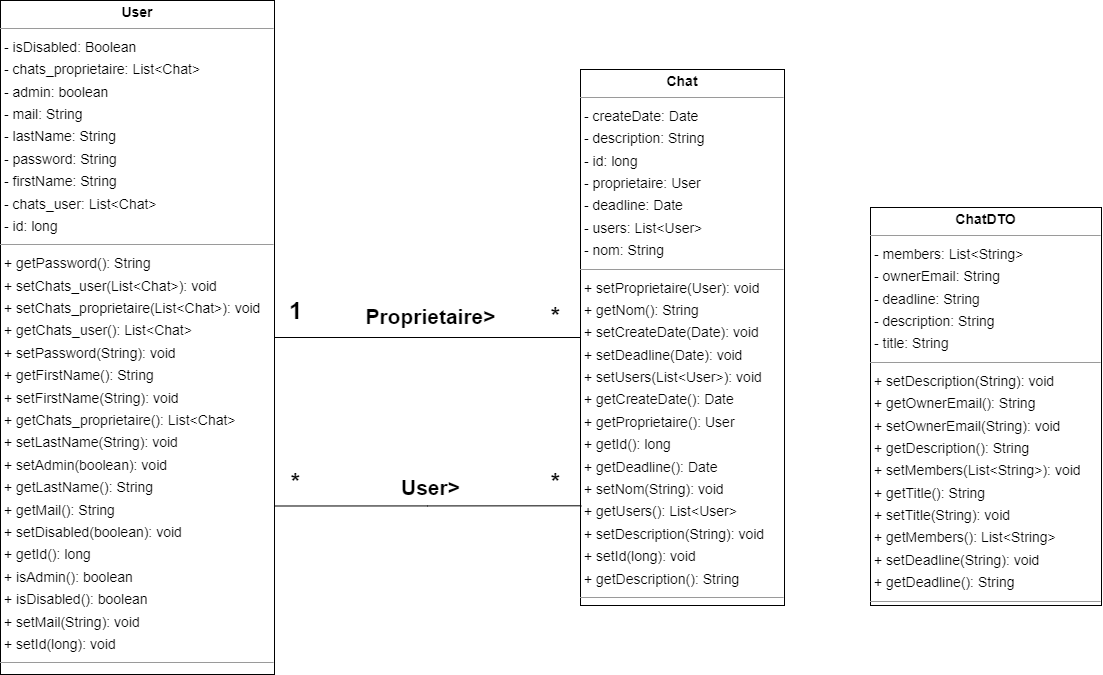

The diagram above was exported from draw.io. Its source (the exported page's mxGraphModel, read from the mxfile embedded in the PNG):
<mxGraphModel dx="1733" dy="1461" grid="1" gridSize="10" guides="1" tooltips="1" connect="1" arrows="1" fold="1" page="0" pageScale="1" pageWidth="827" pageHeight="1169" background="none" math="0" shadow="0">
  <root>
    <mxCell id="0" />
    <mxCell id="1" parent="0" />
    <mxCell id="node1" value="&lt;p style=&quot;margin:0px;margin-top:4px;text-align:center;&quot;&gt;&lt;b&gt;Chat&lt;/b&gt;&lt;/p&gt;&lt;hr size=&quot;1&quot;/&gt;&lt;p style=&quot;margin:0 0 0 4px;line-height:1.6;&quot;&gt;- createDate: Date&lt;br/&gt;- description: String&lt;br/&gt;- id: long&lt;br/&gt;- proprietaire: User&lt;br/&gt;- deadline: Date&lt;br/&gt;- users: List&amp;lt;User&amp;gt;&lt;br/&gt;- nom: String&lt;/p&gt;&lt;hr size=&quot;1&quot;/&gt;&lt;p style=&quot;margin:0 0 0 4px;line-height:1.6;&quot;&gt;+ setProprietaire(User): void&lt;br/&gt;+ getNom(): String&lt;br/&gt;+ setCreateDate(Date): void&lt;br/&gt;+ setDeadline(Date): void&lt;br/&gt;+ setUsers(List&amp;lt;User&amp;gt;): void&lt;br/&gt;+ getCreateDate(): Date&lt;br/&gt;+ getProprietaire(): User&lt;br/&gt;+ getId(): long&lt;br/&gt;+ getDeadline(): Date&lt;br/&gt;+ setNom(String): void&lt;br/&gt;+ getUsers(): List&amp;lt;User&amp;gt;&lt;br/&gt;+ setDescription(String): void&lt;br/&gt;+ setId(long): void&lt;br/&gt;+ getDescription(): String&lt;/p&gt;&lt;hr size=&quot;1&quot;/&gt;&lt;p style=&quot;margin:0 0 0 4px;line-height:1.6;&quot;&gt;+ Chat(): &lt;/p&gt;" style="verticalAlign=top;align=left;overflow=fill;fontSize=14;fontFamily=Helvetica;html=1;rounded=0;shadow=0;comic=0;labelBackgroundColor=none;strokeWidth=1;" parent="1" vertex="1">
      <mxGeometry x="410" y="-268" width="204" height="536" as="geometry" />
    </mxCell>
    <mxCell id="node0" value="&lt;p style=&quot;margin:0px;margin-top:4px;text-align:center;&quot;&gt;&lt;b&gt;ChatDTO&lt;/b&gt;&lt;/p&gt;&lt;hr size=&quot;1&quot;/&gt;&lt;p style=&quot;margin:0 0 0 4px;line-height:1.6;&quot;&gt;- members: List&amp;lt;String&amp;gt;&lt;br/&gt;- ownerEmail: String&lt;br/&gt;- deadline: String&lt;br/&gt;- description: String&lt;br/&gt;- title: String&lt;/p&gt;&lt;hr size=&quot;1&quot;/&gt;&lt;p style=&quot;margin:0 0 0 4px;line-height:1.6;&quot;&gt;+ setDescription(String): void&lt;br/&gt;+ getOwnerEmail(): String&lt;br/&gt;+ setOwnerEmail(String): void&lt;br/&gt;+ getDescription(): String&lt;br/&gt;+ setMembers(List&amp;lt;String&amp;gt;): void&lt;br/&gt;+ getTitle(): String&lt;br/&gt;+ setTitle(String): void&lt;br/&gt;+ getMembers(): List&amp;lt;String&amp;gt;&lt;br/&gt;+ setDeadline(String): void&lt;br/&gt;+ getDeadline(): String&lt;/p&gt;&lt;hr size=&quot;1&quot;/&gt;&lt;p style=&quot;margin:0 0 0 4px;line-height:1.6;&quot;&gt;+ ChatDTO(): &lt;/p&gt;" style="verticalAlign=top;align=left;overflow=fill;fontSize=14;fontFamily=Helvetica;html=1;rounded=0;shadow=0;comic=0;labelBackgroundColor=none;strokeWidth=1;" parent="1" vertex="1">
      <mxGeometry x="700" y="-130" width="231" height="398" as="geometry" />
    </mxCell>
    <mxCell id="zFb-6104DpOHoIML3Yx2-2" style="edgeStyle=orthogonalEdgeStyle;rounded=0;orthogonalLoop=1;jettySize=auto;html=1;align=center;endArrow=none;endFill=0;fontFamily=Helvetica;" edge="1" parent="1" source="node2" target="node1">
      <mxGeometry relative="1" as="geometry" />
    </mxCell>
    <mxCell id="zFb-6104DpOHoIML3Yx2-9" style="edgeStyle=orthogonalEdgeStyle;rounded=0;orthogonalLoop=1;jettySize=auto;html=1;exitX=1;exitY=0.75;exitDx=0;exitDy=0;entryX=0.004;entryY=0.814;entryDx=0;entryDy=0;entryPerimeter=0;endArrow=none;endFill=0;" edge="1" parent="1" source="node2" target="node1">
      <mxGeometry relative="1" as="geometry" />
    </mxCell>
    <mxCell id="node2" value="&lt;p style=&quot;margin:0px;margin-top:4px;text-align:center;&quot;&gt;&lt;b&gt;User&lt;/b&gt;&lt;/p&gt;&lt;hr size=&quot;1&quot;/&gt;&lt;p style=&quot;margin:0 0 0 4px;line-height:1.6;&quot;&gt;- isDisabled: Boolean&lt;br/&gt;- chats_proprietaire: List&amp;lt;Chat&amp;gt;&lt;br/&gt;- admin: boolean&lt;br/&gt;- mail: String&lt;br/&gt;- lastName: String&lt;br/&gt;- password: String&lt;br/&gt;- firstName: String&lt;br/&gt;- chats_user: List&amp;lt;Chat&amp;gt;&lt;br/&gt;- id: long&lt;/p&gt;&lt;hr size=&quot;1&quot;/&gt;&lt;p style=&quot;margin:0 0 0 4px;line-height:1.6;&quot;&gt;+ getPassword(): String&lt;br/&gt;+ setChats_user(List&amp;lt;Chat&amp;gt;): void&lt;br/&gt;+ setChats_proprietaire(List&amp;lt;Chat&amp;gt;): void&lt;br/&gt;+ getChats_user(): List&amp;lt;Chat&amp;gt;&lt;br/&gt;+ setPassword(String): void&lt;br/&gt;+ getFirstName(): String&lt;br/&gt;+ setFirstName(String): void&lt;br/&gt;+ getChats_proprietaire(): List&amp;lt;Chat&amp;gt;&lt;br/&gt;+ setLastName(String): void&lt;br/&gt;+ setAdmin(boolean): void&lt;br/&gt;+ getLastName(): String&lt;br/&gt;+ getMail(): String&lt;br/&gt;+ setDisabled(boolean): void&lt;br/&gt;+ getId(): long&lt;br/&gt;+ isAdmin(): boolean&lt;br/&gt;+ isDisabled(): boolean&lt;br/&gt;+ setMail(String): void&lt;br/&gt;+ setId(long): void&lt;/p&gt;&lt;hr size=&quot;1&quot;/&gt;&lt;p style=&quot;margin:0 0 0 4px;line-height:1.6;&quot;&gt;+ User(): &lt;/p&gt;" style="verticalAlign=top;align=left;overflow=fill;fontSize=14;fontFamily=Helvetica;html=1;rounded=0;shadow=0;comic=0;labelBackgroundColor=none;strokeWidth=1;" parent="1" vertex="1">
      <mxGeometry x="-170" y="-337" width="274" height="674" as="geometry" />
    </mxCell>
    <mxCell id="zFb-6104DpOHoIML3Yx2-3" value="&lt;font style=&quot;font-size: 21px;&quot;&gt;Proprietaire&amp;gt;&lt;/font&gt;" style="text;strokeColor=none;fillColor=none;html=1;fontSize=24;fontStyle=1;verticalAlign=middle;align=center;" vertex="1" parent="1">
      <mxGeometry x="210" y="-41" width="100" height="40" as="geometry" />
    </mxCell>
    <mxCell id="zFb-6104DpOHoIML3Yx2-4" value="1" style="text;strokeColor=none;fillColor=none;html=1;fontSize=24;fontStyle=1;verticalAlign=middle;align=center;" vertex="1" parent="1">
      <mxGeometry x="110" y="-41" width="30" height="30" as="geometry" />
    </mxCell>
    <mxCell id="zFb-6104DpOHoIML3Yx2-5" value="*" style="text;strokeColor=none;fillColor=none;html=1;fontSize=24;fontStyle=1;verticalAlign=middle;align=center;" vertex="1" parent="1">
      <mxGeometry x="370" y="-36" width="30" height="30" as="geometry" />
    </mxCell>
    <mxCell id="zFb-6104DpOHoIML3Yx2-10" value="&lt;font style=&quot;font-size: 21px;&quot;&gt;User&amp;gt;&lt;/font&gt;" style="text;strokeColor=none;fillColor=none;html=1;fontSize=24;fontStyle=1;verticalAlign=middle;align=center;" vertex="1" parent="1">
      <mxGeometry x="210" y="130" width="100" height="40" as="geometry" />
    </mxCell>
    <mxCell id="zFb-6104DpOHoIML3Yx2-12" value="*" style="text;strokeColor=none;fillColor=none;html=1;fontSize=24;fontStyle=1;verticalAlign=middle;align=center;" vertex="1" parent="1">
      <mxGeometry x="110" y="130" width="30" height="30" as="geometry" />
    </mxCell>
    <mxCell id="zFb-6104DpOHoIML3Yx2-13" value="*" style="text;strokeColor=none;fillColor=none;html=1;fontSize=24;fontStyle=1;verticalAlign=middle;align=center;" vertex="1" parent="1">
      <mxGeometry x="370" y="130" width="30" height="30" as="geometry" />
    </mxCell>
  </root>
</mxGraphModel>